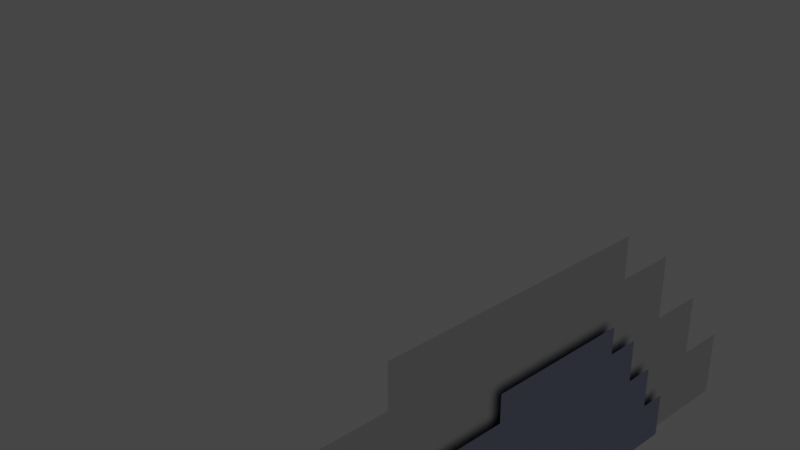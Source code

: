 # Source: Clound_2.blend  (saved by Blender 3.6.11; exported with 4.5.12 LTS)
import bpy
from mathutils import Matrix  # noqa: F401  (used for matrix-valued properties, if any)

bpy.ops.wm.read_factory_settings(use_empty=True)
scene = bpy.context.scene
scene.name = 'Scene'

# ---- collections
col_collection = bpy.data.collections.new('Collection'); scene.collection.children.link(col_collection)

# ---- materials (node trees are filled in below, after node groups)
mat_white = bpy.data.materials.new('White')
mat_white.alpha_threshold = 0.0
mat_white.use_transparent_shadow = False
mat_white.roughness = 0.5
mat_white.line_color = (0.0, 0.0, 0.0, 1.0)
mat_white_005 = bpy.data.materials.new('White.005')
mat_white_005.alpha_threshold = 0.0
mat_white_005.use_transparent_shadow = False
mat_white_005.roughness = 0.5
mat_white_005.line_color = (0.0, 0.0, 0.0, 1.0)
mat_white_007 = bpy.data.materials.new('White.007')
mat_white_007.alpha_threshold = 0.0
mat_white_007.use_transparent_shadow = False
mat_white_007.roughness = 0.5
mat_white_007.line_color = (0.0, 0.0, 0.0, 1.0)
mat_white_008 = bpy.data.materials.new('White.008')
mat_white_008.alpha_threshold = 0.0
mat_white_008.use_transparent_shadow = False
mat_white_008.roughness = 0.5
mat_white_008.line_color = (0.0, 0.0, 0.0, 1.0)
mat_white_010 = bpy.data.materials.new('White.010')
mat_white_010.alpha_threshold = 0.0
mat_white_010.use_transparent_shadow = False
mat_white_010.roughness = 0.5
mat_white_010.line_color = (0.0, 0.0, 0.0, 1.0)
mat_white_015 = bpy.data.materials.new('White.015')
mat_white_015.alpha_threshold = 0.0
mat_white_015.use_transparent_shadow = False
mat_white_015.roughness = 0.5
mat_white_015.line_color = (0.0, 0.0, 0.0, 1.0)

# ---- material node trees
mat_white.use_nodes = True; mat_white.node_tree.nodes.clear()
_N = mat_white.node_tree.nodes; _L = mat_white.node_tree.links
n0 = _N.new('ShaderNodeOutputMaterial'); n0.name = 'Material Output'; n0.location = (300, 300)
n1 = _N.new('ShaderNodeBsdfToon'); n1.name = 'Toon BSDF'; n1.location = (10, 300)
_L.new(n1.outputs[0], n0.inputs[0])
n0.is_active_output = True
mat_white_005.use_nodes = True; mat_white_005.node_tree.nodes.clear()
_N = mat_white_005.node_tree.nodes; _L = mat_white_005.node_tree.links
n0 = _N.new('ShaderNodeOutputMaterial'); n0.name = 'Material Output'; n0.location = (300, 300)
n1 = _N.new('ShaderNodeBsdfToon'); n1.name = 'Toon BSDF'; n1.location = (10, 300)
_L.new(n1.outputs[0], n0.inputs[0])
n0.is_active_output = True
mat_white_007.use_nodes = True; mat_white_007.node_tree.nodes.clear()
_N = mat_white_007.node_tree.nodes; _L = mat_white_007.node_tree.links
n0 = _N.new('ShaderNodeOutputMaterial'); n0.name = 'Material Output'; n0.location = (300, 300)
n1 = _N.new('ShaderNodeBsdfToon'); n1.name = 'Toon BSDF'; n1.location = (10, 300)
_L.new(n1.outputs[0], n0.inputs[0])
n0.is_active_output = True
mat_white_008.use_nodes = True; mat_white_008.node_tree.nodes.clear()
_N = mat_white_008.node_tree.nodes; _L = mat_white_008.node_tree.links
n0 = _N.new('ShaderNodeOutputMaterial'); n0.name = 'Material Output'; n0.location = (300, 300)
n1 = _N.new('ShaderNodeBsdfToon'); n1.name = 'Toon BSDF'; n1.location = (10, 300)
_L.new(n1.outputs[0], n0.inputs[0])
n0.is_active_output = True
mat_white_010.use_nodes = True; mat_white_010.node_tree.nodes.clear()
_N = mat_white_010.node_tree.nodes; _L = mat_white_010.node_tree.links
n0 = _N.new('ShaderNodeOutputMaterial'); n0.name = 'Material Output'; n0.location = (300, 300)
n1 = _N.new('ShaderNodeBsdfToon'); n1.name = 'Toon BSDF'; n1.location = (10, 300)
_L.new(n1.outputs[0], n0.inputs[0])
n0.is_active_output = True
mat_white_015.use_nodes = True; mat_white_015.node_tree.nodes.clear()
_N = mat_white_015.node_tree.nodes; _L = mat_white_015.node_tree.links
n0 = _N.new('ShaderNodeOutputMaterial'); n0.name = 'Material Output'; n0.location = (300, 300)
n1 = _N.new('ShaderNodeBsdfToon'); n1.name = 'Toon BSDF'; n1.location = (10, 300)
n1.inputs[0].default_value = (0.4414, 0.4648, 0.6383, 1.0)
_L.new(n1.outputs[0], n0.inputs[0])
n0.is_active_output = True

# ---- world
world_world = bpy.data.worlds.new('World'); scene.world = world_world
world_world.use_nodes = True; world_world.node_tree.nodes.clear()
_N = world_world.node_tree.nodes; _L = world_world.node_tree.links
n0 = _N.new('ShaderNodeOutputWorld'); n0.name = 'World Output'; n0.location = (300, 300)
n1 = _N.new('ShaderNodeBackground'); n1.name = 'Background'; n1.location = (10, 300)
n1.inputs[0].default_value = (0.05088, 0.05088, 0.05088, 1.0)
_L.new(n1.outputs[0], n0.inputs[0])
n0.is_active_output = True
world_world.color = (0.05088, 0.05088, 0.05088)
world_world.use_sun_shadow = False
world_world.sun_shadow_jitter_overblur = 0.0

# ---- cameras
cam_camera = bpy.data.cameras.new('Camera')
cam_camera.clip_end = 100.0
cam_camera.ortho_scale = 7.314

# ---- lights
light_sun = bpy.data.lights.new('Sun', 'SUN')
light_sun.transmission_factor = 0.0
light_sun.energy = 5.0

# ---- meshes
me_plane = bpy.data.meshes.new('Plane')
me_plane.from_pydata([(-1.0, -1.0, 0.0), (1.0, -1.0, 0.0), (-1.0, 1.0, 0.0), (1.0, 1.0, 0.0)], [], [(0, 1, 3, 2)])
_uv = me_plane.uv_layers.new(name='UVMap')
_uv.uv.foreach_set('vector', [0.0, 0.0, 1.0, 0.0, 1.0, 1.0, 0.0, 1.0])
me_plane.materials.append(mat_white)
me_plane.update()
me_plane_001 = bpy.data.meshes.new('Plane.001')
me_plane_001.from_pydata([(-1.0, -1.0, 0.0), (1.0, -1.0, 0.0), (-1.0, 1.0, 0.0), (1.0, 1.0, 0.0)], [], [(0, 1, 3, 2)])
_uv = me_plane_001.uv_layers.new(name='UVMap')
_uv.uv.foreach_set('vector', [0.0, 0.0, 1.0, 0.0, 1.0, 1.0, 0.0, 1.0])
me_plane_001.materials.append(mat_white_005)
me_plane_001.update()
me_plane_003 = bpy.data.meshes.new('Plane.003')
me_plane_003.from_pydata([(-1.0, -1.0, 0.0), (1.0, -1.0, 0.0), (-1.0, 1.0, 0.0), (1.0, 1.0, 0.0)], [], [(0, 1, 3, 2)])
_uv = me_plane_003.uv_layers.new(name='UVMap')
_uv.uv.foreach_set('vector', [0.0, 0.0, 1.0, 0.0, 1.0, 1.0, 0.0, 1.0])
me_plane_003.materials.append(mat_white_007)
me_plane_003.update()
me_plane_004 = bpy.data.meshes.new('Plane.004')
me_plane_004.from_pydata([(-1.0, -1.0, 0.0), (1.0, -1.0, 0.0), (-1.0, 1.0, 0.0), (1.0, 1.0, 0.0)], [], [(0, 1, 3, 2)])
_uv = me_plane_004.uv_layers.new(name='UVMap')
_uv.uv.foreach_set('vector', [0.0, 0.0, 1.0, 0.0, 1.0, 1.0, 0.0, 1.0])
me_plane_004.materials.append(mat_white_008)
me_plane_004.update()
me_plane_006 = bpy.data.meshes.new('Plane.006')
me_plane_006.from_pydata([(-1.0, -1.0, 0.0), (1.0, -1.0, 0.0), (-1.0, 1.0, 0.0), (1.0, 1.0, 0.0)], [], [(0, 1, 3, 2)])
_uv = me_plane_006.uv_layers.new(name='UVMap')
_uv.uv.foreach_set('vector', [0.0, 0.0, 1.0, 0.0, 1.0, 1.0, 0.0, 1.0])
me_plane_006.materials.append(mat_white_010)
me_plane_006.update()
me_plane_007 = bpy.data.meshes.new('Plane.007')
me_plane_007.from_pydata([(-1.0, -1.0, 0.0), (1.0, -1.0, 0.0), (-1.0, 1.0, 0.0), (1.0, 1.0, 0.0)], [], [(0, 1, 3, 2)])
_uv = me_plane_007.uv_layers.new(name='UVMap')
_uv.uv.foreach_set('vector', [0.0, 0.0, 1.0, 0.0, 1.0, 1.0, 0.0, 1.0])
me_plane_007.materials.append(mat_white_015)
me_plane_007.update()
me_plane_008 = bpy.data.meshes.new('Plane.008')
me_plane_008.from_pydata([(-1.0, -1.0, 0.0), (1.0, -1.0, 0.0), (-1.0, 1.0, 0.0), (1.0, 1.0, 0.0)], [], [(0, 1, 3, 2)])
_uv = me_plane_008.uv_layers.new(name='UVMap')
_uv.uv.foreach_set('vector', [0.0, 0.0, 1.0, 0.0, 1.0, 1.0, 0.0, 1.0])
me_plane_008.materials.append(mat_white_015)
me_plane_008.update()
me_plane_009 = bpy.data.meshes.new('Plane.009')
me_plane_009.from_pydata([(-1.0, -1.0, 0.0), (1.0, -1.0, 0.0), (-1.0, 1.0, 0.0), (1.0, 1.0, 0.0)], [], [(0, 1, 3, 2)])
_uv = me_plane_009.uv_layers.new(name='UVMap')
_uv.uv.foreach_set('vector', [0.0, 0.0, 1.0, 0.0, 1.0, 1.0, 0.0, 1.0])
me_plane_009.materials.append(mat_white_015)
me_plane_009.update()
me_plane_010 = bpy.data.meshes.new('Plane.010')
me_plane_010.from_pydata([(-1.0, -1.0, 0.0), (1.0, -1.0, 0.0), (-1.0, 1.0, 0.0), (1.0, 1.0, 0.0)], [], [(0, 1, 3, 2)])
_uv = me_plane_010.uv_layers.new(name='UVMap')
_uv.uv.foreach_set('vector', [0.0, 0.0, 1.0, 0.0, 1.0, 1.0, 0.0, 1.0])
me_plane_010.materials.append(mat_white_015)
me_plane_010.update()
me_plane_011 = bpy.data.meshes.new('Plane.011')
me_plane_011.from_pydata([(-1.0, -1.0, 0.0), (1.0, -1.0, 0.0), (-1.0, 1.0, 0.0), (1.0, 1.0, 0.0)], [], [(0, 1, 3, 2)])
_uv = me_plane_011.uv_layers.new(name='UVMap')
_uv.uv.foreach_set('vector', [0.0, 0.0, 1.0, 0.0, 1.0, 1.0, 0.0, 1.0])
me_plane_011.materials.append(mat_white_015)
me_plane_011.update()

# ---- objects
ob_camera = bpy.data.objects.new('Camera', cam_camera)
ob_plane = bpy.data.objects.new('Plane', me_plane)
ob_sun = bpy.data.objects.new('Sun', light_sun)
ob_plane_001 = bpy.data.objects.new('Plane.001', me_plane_001)
ob_plane_003 = bpy.data.objects.new('Plane.003', me_plane_003)
ob_plane_004 = bpy.data.objects.new('Plane.004', me_plane_004)
ob_plane_005 = bpy.data.objects.new('Plane.005', me_plane_006)
ob_plane_002 = bpy.data.objects.new('Plane.002', me_plane_007)
ob_plane_006 = bpy.data.objects.new('Plane.006', me_plane_008)
ob_plane_007 = bpy.data.objects.new('Plane.007', me_plane_009)
ob_plane_008 = bpy.data.objects.new('Plane.008', me_plane_010)
ob_plane_009 = bpy.data.objects.new('Plane.009', me_plane_011)

# ---- transforms, parenting, visibility, modifiers, constraints
ob_camera.location = (7.359, -6.926, 13.52)
ob_camera.rotation_euler = (1.109, 0.0, 0.8149)
ob_camera.lock_rotations_4d = False
ob_camera.empty_display_type = 'ARROWS'
ob_camera.color = (0.0, 0.0, 0.0, 0.0)
ob_camera.display_type = 'WIRE'
ob_camera.lineart.crease_threshold = 0.0
ob_plane.location = (0.0, 0.0, 3.767)
ob_plane.rotation_euler = (-0.0, 1.571, 0.0)
ob_plane.scale = (0.5274, 6.735, 1.0)
ob_sun.location = (6.121, 21.24, 8.78)
ob_sun.rotation_euler = (-1.125, 0.1363, -0.806)
ob_plane_001.location = (0.0, 1.001, 4.741)
ob_plane_001.rotation_euler = (-0.0, 1.571, 0.0)
ob_plane_001.scale = (0.5274, 4.954, 1.0)
ob_plane_003.location = (0.0, 1.488, 5.743)
ob_plane_003.rotation_euler = (-0.0, 1.571, 0.0)
ob_plane_003.scale = (0.5274, 3.599, 1.0)
ob_plane_004.location = (0.0, 1.976, 6.568)
ob_plane_004.rotation_euler = (-0.0, 1.571, 0.0)
ob_plane_004.scale = (0.352, 2.147, 1.0)
ob_plane_005.location = (0.0, -3.799, 3.54)
ob_plane_005.rotation_euler = (-0.0, 1.571, 0.0)
ob_plane_005.scale = (0.2994, 5.504, 1.0)
ob_plane_002.location = (0.1147, -0.3076, 3.443)
ob_plane_002.rotation_euler = (-0.0, 1.571, 0.0)
ob_plane_002.scale = (0.2005, 2.875, 0.6698)
ob_plane_006.location = (0.1147, 2.708, 5.47)
ob_plane_006.rotation_euler = (-0.0, 1.571, 0.0)
ob_plane_006.scale = (0.2358, 1.121, 0.6698)
ob_plane_007.location = (0.1147, 2.454, 4.918)
ob_plane_007.rotation_euler = (-0.0, 1.571, 0.0)
ob_plane_007.scale = (0.3532, 1.88, 0.6698)
ob_plane_008.location = (0.1147, 2.2, 4.247)
ob_plane_008.rotation_euler = (-0.0, 1.571, 0.0)
ob_plane_008.scale = (0.3532, 2.587, 0.6698)
ob_plane_009.location = (0.1147, 1.677, 3.595)
ob_plane_009.rotation_euler = (-0.0, 1.571, 0.0)
ob_plane_009.scale = (0.3532, 3.518, 0.6698)

# ---- collection membership
col_collection.objects.link(ob_camera)
col_collection.objects.link(ob_plane)
col_collection.objects.link(ob_sun)
col_collection.objects.link(ob_plane_001)
col_collection.objects.link(ob_plane_003)
col_collection.objects.link(ob_plane_004)
col_collection.objects.link(ob_plane_005)
col_collection.objects.link(ob_plane_002)
col_collection.objects.link(ob_plane_006)
col_collection.objects.link(ob_plane_007)
col_collection.objects.link(ob_plane_008)
col_collection.objects.link(ob_plane_009)

# ---- scene / render settings (as saved in the file)
scene.camera = ob_camera
scene.frame_start = 1; scene.frame_end = 250; scene.frame_set(1)
scene.render.engine = 'BLENDER_EEVEE_NEXT'
scene.cycles.sampling_pattern = 'TABULATED_SOBOL'
scene.view_settings.view_transform = 'Filmic'
bpy.context.view_layer.update()
